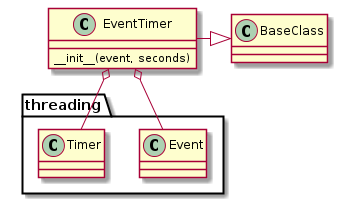

The diagram above was rendered by PlantUML. Its source (embedded in the PNG):
@startuml
EventTimer o- threading.Event
EventTimer o- threading.Timer
EventTimer -|> BaseClass
EventTimer : __init__(event, seconds)

@enduml